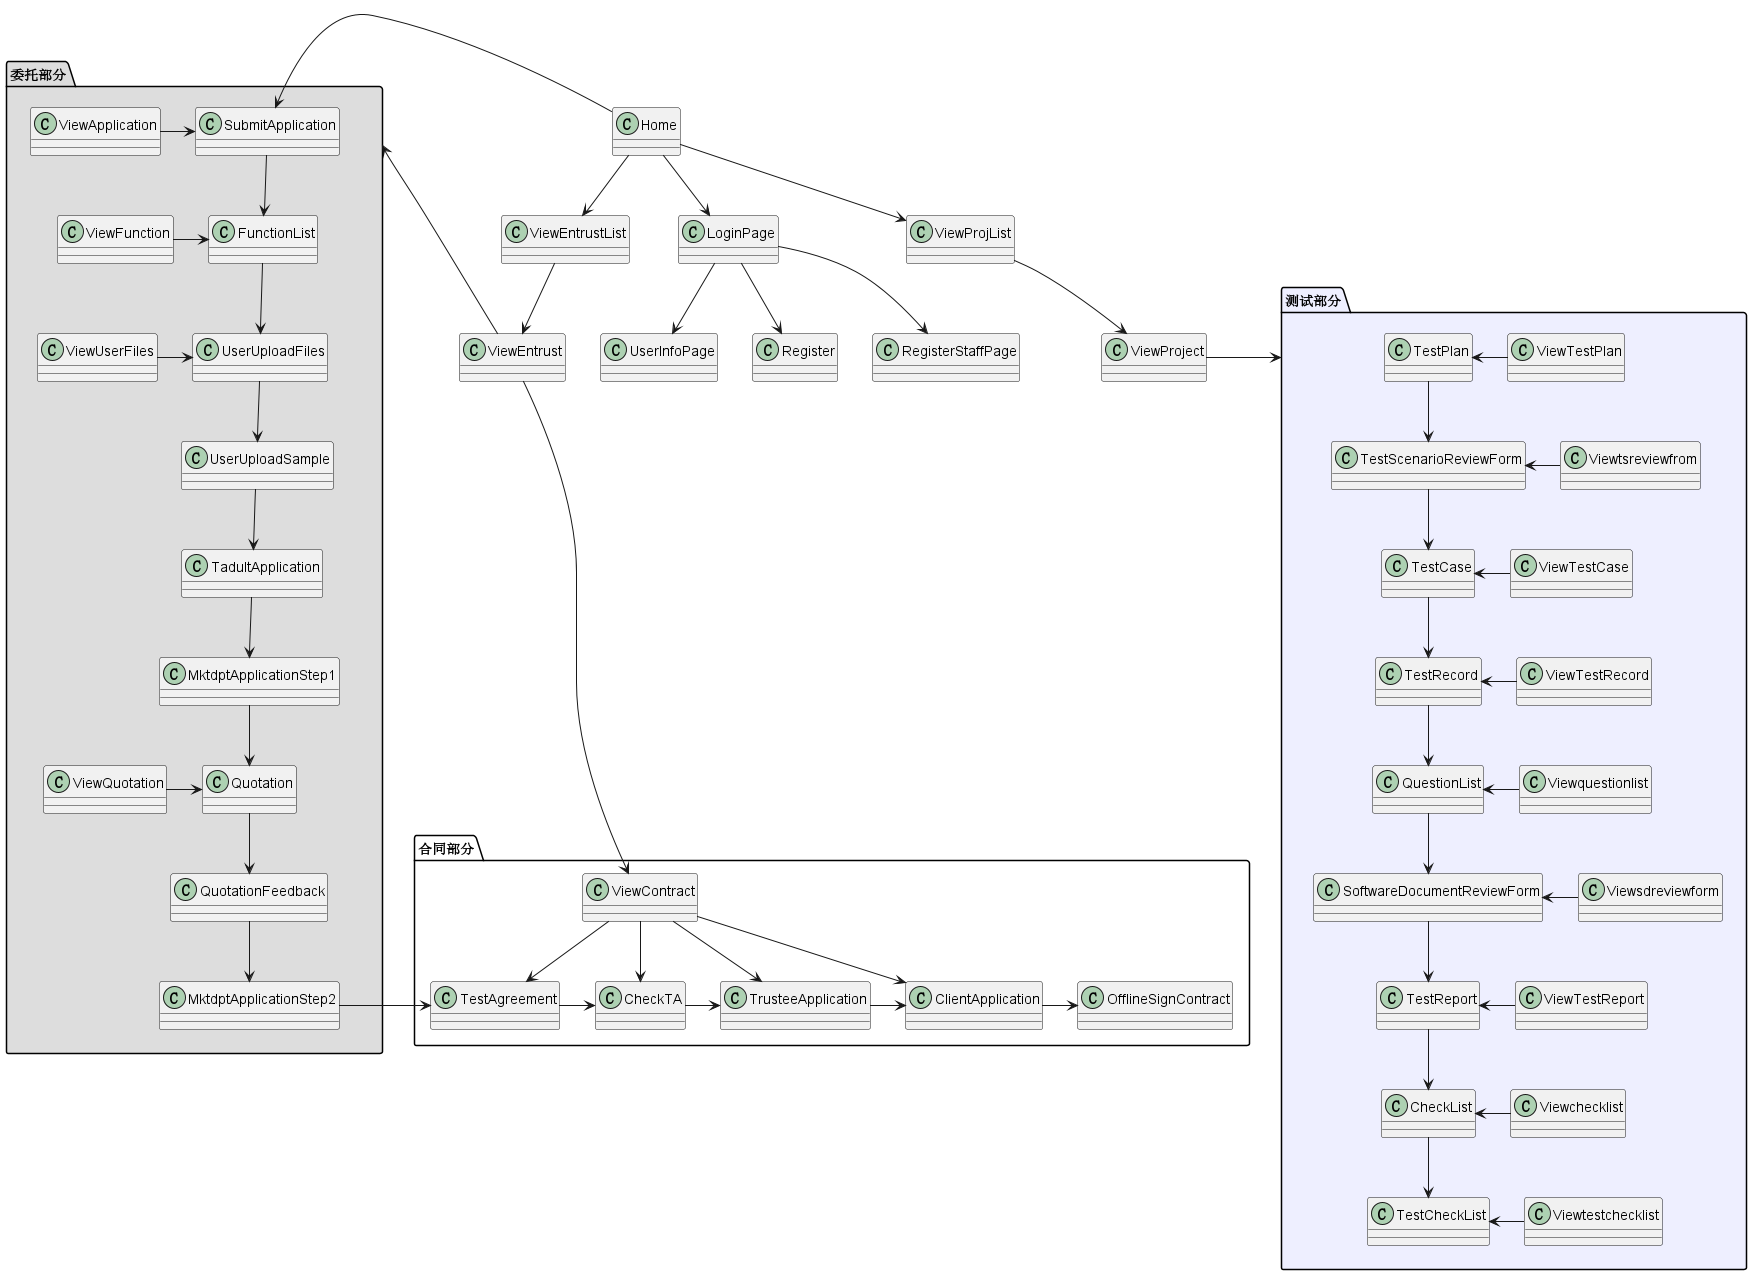

The diagram above was rendered by PlantUML. Its source (embedded in the PNG):
@startuml
'基础界面
'----------------------
class Home 
'主界面
class LoginPage
'登录界面
class UserInfoPage
'用户信息界面 
class Register
'注册界面
class RegisterStaffPage
'注册工作人员界面
class ViewEntrustList
'查看委托列表
class ViewProjList
'查看项目列表
class ViewEntrust
'查看委托

Home-->LoginPage
LoginPage-->UserInfoPage
LoginPage-->Register
LoginPage-->RegisterStaffPage
Home-->ViewEntrustList
Home-->ViewProjList
ViewEntrustList-->ViewEntrust
ViewProjList-->ViewProject

'----------------------
'委托部分
'----------------------
Package "委托部分" #DDDDDD{
class SubmitApplication
'申请表
class FunctionList
'委托测试软件功能列表
class UserUploadFiles
'用户上传软件文档
class UserUploadSample
'用户上传样品
class TadultApplication
'测试部审核用户申请表
class MktdptApplicationStep1
'市场部审核用户申请表
class Quotation
'市场部填写报价单
class QuotationFeedback
'用户查看报价单并进行回复
class MktdptApplicationStep2
'市场部填写项目编号
Home-left->SubmitApplication
ViewApplication-right->SubmitApplication
SubmitApplication-->FunctionList
ViewFunction-right->FunctionList
FunctionList-->UserUploadFiles
ViewUserFiles-right->UserUploadFiles
UserUploadFiles-->UserUploadSample
UserUploadSample-->TadultApplication
TadultApplication-->MktdptApplicationStep1
MktdptApplicationStep1-->Quotation
ViewQuotation-right->Quotation
Quotation-->QuotationFeedback
QuotationFeedback-->MktdptApplicationStep2
}
'----------------------
'合同部分
'----------------------
Package "合同部分"{
class ViewContract
'查看合同
class TestAgreement
'履行期限(受托方)
class CheckTA
'确认履行期限
class TrusteeApplication
'签章(受托方)
class ClientApplication
'签章(委托方)
class OfflineSignContract
'线下签署保密协议
MktdptApplicationStep2-right->TestAgreement
TestAgreement-right->CheckTA
CheckTA-right->TrusteeApplication
TrusteeApplication-right->ClientApplication
ClientApplication-right->OfflineSignContract
ViewContract-->TestAgreement
ViewContract-->CheckTA
ViewContract-->TrusteeApplication
ViewContract-->ClientApplication
}
'----------------------
'测试部分
'----------------------
ViewEntrust-->"委托部分"
ViewEntrust-->ViewContract
ViewProject-right->"测试部分"
Package "测试部分" #EEEFFF{

class TestPlan
'软件测试方案
class TestScenarioReviewForm
'软件测试方案评审表
class TestCase
'测试用例
class TestRecord
'测试记录
class QuestionList
'软件测试问题清单
class SoftwareDocumentReviewForm
'软件文档评审表
class TestReport
'测试报告
class CheckList
'测试报告检查表
class TestCheckList
'软件项目委托测试工作检查表
TestPlan-->TestScenarioReviewForm
ViewTestPlan-left->TestPlan
TestScenarioReviewForm-->TestCase
Viewtsreviewfrom-left->TestScenarioReviewForm
TestCase-->TestRecord
ViewTestCase-left->TestCase
TestRecord-->QuestionList
ViewTestRecord-left->TestRecord
QuestionList-->SoftwareDocumentReviewForm
Viewquestionlist-left->QuestionList
SoftwareDocumentReviewForm-->TestReport
Viewsdreviewform-left->SoftwareDocumentReviewForm
TestReport-->CheckList
ViewTestReport-left->TestReport
CheckList-->TestCheckList
Viewchecklist-left->CheckList
Viewtestchecklist-left->TestCheckList
}

@enduml